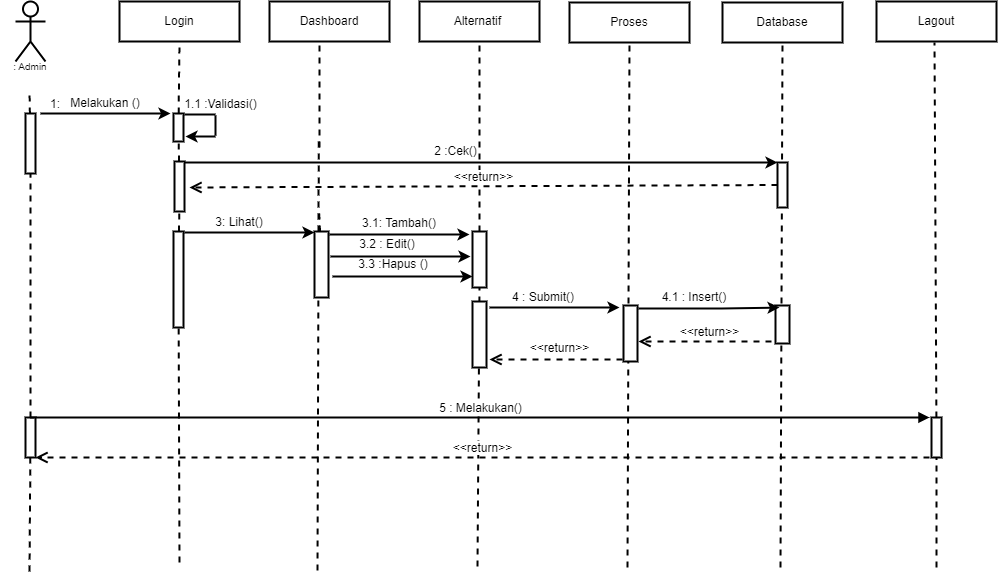

The diagram above was exported from draw.io. Its source (the exported page's mxGraphModel, read from the mxfile embedded in the PNG):
<mxGraphModel dx="818" dy="820" grid="1" gridSize="10" guides="1" tooltips="1" connect="1" arrows="1" fold="1" page="1" pageScale="1" pageWidth="1169" pageHeight="827" math="0" shadow="0">
  <root>
    <mxCell id="0" />
    <mxCell id="1" parent="0" />
    <mxCell id="n1Wdu7RdV2D3yD4-LwiX-2" value="&lt;br&gt;&lt;br&gt;&lt;br&gt;&lt;br&gt;&lt;br&gt;" style="shape=umlActor;verticalLabelPosition=bottom;verticalAlign=top;html=1;outlineConnect=0;strokeWidth=2;" parent="1" vertex="1">
      <mxGeometry x="119" y="100" width="30" height="60" as="geometry" />
    </mxCell>
    <mxCell id="n1Wdu7RdV2D3yD4-LwiX-3" value="Login" style="rounded=0;whiteSpace=wrap;html=1;strokeWidth=2;" parent="1" vertex="1">
      <mxGeometry x="223" y="100" width="120" height="40" as="geometry" />
    </mxCell>
    <mxCell id="n1Wdu7RdV2D3yD4-LwiX-4" value="Dashboard" style="rounded=0;whiteSpace=wrap;html=1;strokeWidth=2;" parent="1" vertex="1">
      <mxGeometry x="373" y="100" width="120" height="40" as="geometry" />
    </mxCell>
    <mxCell id="n1Wdu7RdV2D3yD4-LwiX-5" value="Alternatif&amp;nbsp;" style="rounded=0;whiteSpace=wrap;html=1;strokeWidth=2;" parent="1" vertex="1">
      <mxGeometry x="523" y="100" width="120" height="40" as="geometry" />
    </mxCell>
    <mxCell id="n1Wdu7RdV2D3yD4-LwiX-6" value="Lagout" style="rounded=0;whiteSpace=wrap;html=1;strokeWidth=2;" parent="1" vertex="1">
      <mxGeometry x="980" y="100" width="120" height="40" as="geometry" />
    </mxCell>
    <mxCell id="n1Wdu7RdV2D3yD4-LwiX-7" value="" style="endArrow=none;dashed=1;html=1;rounded=0;startArrow=none;strokeWidth=2;" parent="1" source="n1Wdu7RdV2D3yD4-LwiX-8" edge="1">
      <mxGeometry width="50" height="50" relative="1" as="geometry">
        <mxPoint x="133" y="520" as="sourcePoint" />
        <mxPoint x="133" y="190" as="targetPoint" />
      </mxGeometry>
    </mxCell>
    <mxCell id="n1Wdu7RdV2D3yD4-LwiX-8" value="" style="rounded=0;whiteSpace=wrap;html=1;strokeWidth=2;" parent="1" vertex="1">
      <mxGeometry x="129" y="212" width="10" height="60" as="geometry" />
    </mxCell>
    <mxCell id="n1Wdu7RdV2D3yD4-LwiX-9" value="" style="endArrow=none;dashed=1;html=1;rounded=0;strokeWidth=2;startArrow=none;" parent="1" source="n1Wdu7RdV2D3yD4-LwiX-61" target="n1Wdu7RdV2D3yD4-LwiX-8" edge="1">
      <mxGeometry width="50" height="50" relative="1" as="geometry">
        <mxPoint x="133" y="670" as="sourcePoint" />
        <mxPoint x="133" y="190" as="targetPoint" />
      </mxGeometry>
    </mxCell>
    <mxCell id="n1Wdu7RdV2D3yD4-LwiX-10" value="" style="endArrow=none;dashed=1;html=1;rounded=0;startArrow=none;entryX=0.5;entryY=1;entryDx=0;entryDy=0;strokeWidth=2;" parent="1" source="n1Wdu7RdV2D3yD4-LwiX-11" target="n1Wdu7RdV2D3yD4-LwiX-3" edge="1">
      <mxGeometry width="50" height="50" relative="1" as="geometry">
        <mxPoint x="281" y="520" as="sourcePoint" />
        <mxPoint x="281" y="190" as="targetPoint" />
      </mxGeometry>
    </mxCell>
    <mxCell id="n1Wdu7RdV2D3yD4-LwiX-11" value="" style="rounded=0;whiteSpace=wrap;html=1;strokeWidth=2;" parent="1" vertex="1">
      <mxGeometry x="277" y="212" width="10" height="28" as="geometry" />
    </mxCell>
    <mxCell id="n1Wdu7RdV2D3yD4-LwiX-12" value="" style="endArrow=none;dashed=1;html=1;rounded=0;startArrow=none;strokeWidth=2;" parent="1" source="n1Wdu7RdV2D3yD4-LwiX-16" target="n1Wdu7RdV2D3yD4-LwiX-11" edge="1">
      <mxGeometry width="50" height="50" relative="1" as="geometry">
        <mxPoint x="281" y="520" as="sourcePoint" />
        <mxPoint x="281" y="190" as="targetPoint" />
      </mxGeometry>
    </mxCell>
    <mxCell id="n1Wdu7RdV2D3yD4-LwiX-13" value="" style="endArrow=classic;html=1;rounded=0;strokeWidth=2;" parent="1" edge="1">
      <mxGeometry width="50" height="50" relative="1" as="geometry">
        <mxPoint x="144" y="212" as="sourcePoint" />
        <mxPoint x="274" y="212" as="targetPoint" />
      </mxGeometry>
    </mxCell>
    <mxCell id="n1Wdu7RdV2D3yD4-LwiX-14" value="1:" style="text;html=1;strokeColor=none;fillColor=none;align=center;verticalAlign=middle;whiteSpace=wrap;rounded=0;strokeWidth=2;" parent="1" vertex="1">
      <mxGeometry x="129" y="194" width="60" height="18" as="geometry" />
    </mxCell>
    <mxCell id="n1Wdu7RdV2D3yD4-LwiX-15" value="Melakukan ()" style="text;html=1;strokeColor=none;fillColor=none;align=center;verticalAlign=middle;whiteSpace=wrap;rounded=0;strokeWidth=2;" parent="1" vertex="1">
      <mxGeometry x="164" y="192" width="90" height="20" as="geometry" />
    </mxCell>
    <mxCell id="n1Wdu7RdV2D3yD4-LwiX-16" value="" style="rounded=0;whiteSpace=wrap;html=1;strokeWidth=2;" parent="1" vertex="1">
      <mxGeometry x="278" y="260" width="10" height="50" as="geometry" />
    </mxCell>
    <mxCell id="n1Wdu7RdV2D3yD4-LwiX-17" value="" style="endArrow=none;dashed=1;html=1;rounded=0;startArrow=none;strokeWidth=2;" parent="1" source="n1Wdu7RdV2D3yD4-LwiX-18" target="n1Wdu7RdV2D3yD4-LwiX-16" edge="1">
      <mxGeometry width="50" height="50" relative="1" as="geometry">
        <mxPoint x="281" y="520" as="sourcePoint" />
        <mxPoint x="281.95238095238096" y="240" as="targetPoint" />
      </mxGeometry>
    </mxCell>
    <mxCell id="n1Wdu7RdV2D3yD4-LwiX-18" value="" style="rounded=0;whiteSpace=wrap;html=1;strokeWidth=2;" parent="1" vertex="1">
      <mxGeometry x="277" y="330" width="10" height="96" as="geometry" />
    </mxCell>
    <mxCell id="n1Wdu7RdV2D3yD4-LwiX-19" value="" style="endArrow=none;dashed=1;html=1;rounded=0;strokeWidth=2;" parent="1" target="n1Wdu7RdV2D3yD4-LwiX-18" edge="1">
      <mxGeometry width="50" height="50" relative="1" as="geometry">
        <mxPoint x="283" y="661" as="sourcePoint" />
        <mxPoint x="282.7872340425531" y="310" as="targetPoint" />
      </mxGeometry>
    </mxCell>
    <mxCell id="n1Wdu7RdV2D3yD4-LwiX-20" value="" style="endArrow=none;dashed=1;html=1;rounded=0;startArrow=none;entryX=0.5;entryY=1;entryDx=0;entryDy=0;strokeWidth=2;" parent="1" edge="1">
      <mxGeometry width="50" height="50" relative="1" as="geometry">
        <mxPoint x="423" y="246" as="sourcePoint" />
        <mxPoint x="423" y="140" as="targetPoint" />
      </mxGeometry>
    </mxCell>
    <mxCell id="n1Wdu7RdV2D3yD4-LwiX-21" value="" style="endArrow=none;dashed=1;html=1;rounded=0;startArrow=none;exitX=0.5;exitY=0;exitDx=0;exitDy=0;strokeWidth=2;" parent="1" edge="1">
      <mxGeometry width="50" height="50" relative="1" as="geometry">
        <mxPoint x="422" y="330" as="sourcePoint" />
        <mxPoint x="422.2372881355932" y="240" as="targetPoint" />
      </mxGeometry>
    </mxCell>
    <mxCell id="n1Wdu7RdV2D3yD4-LwiX-22" value="" style="endArrow=none;dashed=1;html=1;rounded=0;startArrow=none;strokeWidth=2;" parent="1" source="n1Wdu7RdV2D3yD4-LwiX-43" edge="1">
      <mxGeometry width="50" height="50" relative="1" as="geometry">
        <mxPoint x="423" y="386" as="sourcePoint" />
        <mxPoint x="422.6428571428571" y="310" as="targetPoint" />
      </mxGeometry>
    </mxCell>
    <mxCell id="n1Wdu7RdV2D3yD4-LwiX-23" value="" style="endArrow=none;dashed=1;html=1;rounded=0;strokeWidth=2;" parent="1" edge="1">
      <mxGeometry width="50" height="50" relative="1" as="geometry">
        <mxPoint x="421" y="669" as="sourcePoint" />
        <mxPoint x="421.9203821656049" y="380" as="targetPoint" />
      </mxGeometry>
    </mxCell>
    <mxCell id="n1Wdu7RdV2D3yD4-LwiX-24" value="" style="endArrow=classic;html=1;rounded=0;exitX=1;exitY=0;exitDx=0;exitDy=0;entryX=0;entryY=0;entryDx=0;entryDy=0;strokeWidth=2;" parent="1" target="n1Wdu7RdV2D3yD4-LwiX-39" edge="1">
      <mxGeometry width="50" height="50" relative="1" as="geometry">
        <mxPoint x="288" y="261" as="sourcePoint" />
        <mxPoint x="578" y="260" as="targetPoint" />
      </mxGeometry>
    </mxCell>
    <mxCell id="n1Wdu7RdV2D3yD4-LwiX-25" value="&lt;span style=&quot;&quot;&gt;1.1 :Validasi()&lt;/span&gt;" style="text;html=1;strokeColor=none;fillColor=none;align=center;verticalAlign=middle;whiteSpace=wrap;rounded=0;strokeWidth=2;" parent="1" vertex="1">
      <mxGeometry x="287" y="194" width="75" height="18" as="geometry" />
    </mxCell>
    <mxCell id="n1Wdu7RdV2D3yD4-LwiX-26" value="" style="endArrow=none;dashed=1;html=1;rounded=0;entryX=0.5;entryY=1;entryDx=0;entryDy=0;strokeWidth=2;startArrow=none;" parent="1" source="n1Wdu7RdV2D3yD4-LwiX-44" target="n1Wdu7RdV2D3yD4-LwiX-5" edge="1">
      <mxGeometry width="50" height="50" relative="1" as="geometry">
        <mxPoint x="581" y="665" as="sourcePoint" />
        <mxPoint x="581.929906542056" y="267" as="targetPoint" />
      </mxGeometry>
    </mxCell>
    <mxCell id="n1Wdu7RdV2D3yD4-LwiX-27" value="" style="endArrow=none;dashed=1;html=1;rounded=0;entryX=0.5;entryY=1;entryDx=0;entryDy=0;startArrow=none;strokeWidth=2;" parent="1" source="n1Wdu7RdV2D3yD4-LwiX-28" edge="1">
      <mxGeometry width="50" height="50" relative="1" as="geometry">
        <mxPoint x="1036" y="666" as="sourcePoint" />
        <mxPoint x="1038" y="141" as="targetPoint" />
      </mxGeometry>
    </mxCell>
    <mxCell id="n1Wdu7RdV2D3yD4-LwiX-28" value="" style="rounded=0;whiteSpace=wrap;html=1;strokeWidth=2;fontSize=10;" parent="1" vertex="1">
      <mxGeometry x="1035" y="516" width="10" height="40" as="geometry" />
    </mxCell>
    <mxCell id="n1Wdu7RdV2D3yD4-LwiX-29" value="" style="endArrow=none;dashed=1;html=1;rounded=0;entryX=0.5;entryY=1;entryDx=0;entryDy=0;strokeWidth=2;" parent="1" target="n1Wdu7RdV2D3yD4-LwiX-28" edge="1">
      <mxGeometry width="50" height="50" relative="1" as="geometry">
        <mxPoint x="1040" y="666" as="sourcePoint" />
        <mxPoint x="1038" y="141" as="targetPoint" />
      </mxGeometry>
    </mxCell>
    <mxCell id="n1Wdu7RdV2D3yD4-LwiX-30" value=": Admin" style="text;html=1;strokeColor=none;fillColor=none;align=center;verticalAlign=middle;whiteSpace=wrap;rounded=0;strokeWidth=1;fontSize=10;" parent="1" vertex="1">
      <mxGeometry x="104" y="160" width="60" height="10" as="geometry" />
    </mxCell>
    <mxCell id="n1Wdu7RdV2D3yD4-LwiX-31" value="Proses" style="rounded=0;whiteSpace=wrap;html=1;strokeWidth=2;" parent="1" vertex="1">
      <mxGeometry x="673" y="101" width="120" height="40" as="geometry" />
    </mxCell>
    <mxCell id="n1Wdu7RdV2D3yD4-LwiX-32" value="" style="endArrow=none;dashed=1;html=1;rounded=0;entryX=0.5;entryY=1;entryDx=0;entryDy=0;strokeWidth=2;" parent="1" target="n1Wdu7RdV2D3yD4-LwiX-31" edge="1">
      <mxGeometry width="50" height="50" relative="1" as="geometry">
        <mxPoint x="731" y="666.0000000000002" as="sourcePoint" />
        <mxPoint x="731.929906542056" y="268" as="targetPoint" />
      </mxGeometry>
    </mxCell>
    <mxCell id="n1Wdu7RdV2D3yD4-LwiX-33" value="" style="endArrow=none;html=1;rounded=0;exitX=0.5;exitY=0;exitDx=0;exitDy=0;strokeWidth=2;" parent="1" edge="1">
      <mxGeometry width="50" height="50" relative="1" as="geometry">
        <mxPoint x="288" y="213" as="sourcePoint" />
        <mxPoint x="319" y="213" as="targetPoint" />
      </mxGeometry>
    </mxCell>
    <mxCell id="n1Wdu7RdV2D3yD4-LwiX-34" value="" style="endArrow=none;html=1;rounded=0;strokeWidth=2;" parent="1" edge="1">
      <mxGeometry width="50" height="50" relative="1" as="geometry">
        <mxPoint x="319" y="234" as="sourcePoint" />
        <mxPoint x="319" y="214" as="targetPoint" />
      </mxGeometry>
    </mxCell>
    <mxCell id="n1Wdu7RdV2D3yD4-LwiX-35" value="" style="endArrow=classic;html=1;rounded=0;strokeWidth=2;" parent="1" edge="1">
      <mxGeometry width="50" height="50" relative="1" as="geometry">
        <mxPoint x="319" y="235" as="sourcePoint" />
        <mxPoint x="289" y="235" as="targetPoint" />
      </mxGeometry>
    </mxCell>
    <mxCell id="n1Wdu7RdV2D3yD4-LwiX-36" value="Database" style="rounded=0;whiteSpace=wrap;html=1;strokeWidth=2;" parent="1" vertex="1">
      <mxGeometry x="826" y="101" width="120" height="40" as="geometry" />
    </mxCell>
    <mxCell id="n1Wdu7RdV2D3yD4-LwiX-37" value="" style="endArrow=none;dashed=1;html=1;rounded=0;entryX=0.5;entryY=1;entryDx=0;entryDy=0;strokeWidth=2;" parent="1" target="n1Wdu7RdV2D3yD4-LwiX-36" edge="1">
      <mxGeometry width="50" height="50" relative="1" as="geometry">
        <mxPoint x="884" y="666.0000000000002" as="sourcePoint" />
        <mxPoint x="884.929906542056" y="268" as="targetPoint" />
      </mxGeometry>
    </mxCell>
    <mxCell id="n1Wdu7RdV2D3yD4-LwiX-38" value="" style="rounded=0;whiteSpace=wrap;html=1;strokeWidth=2;fontSize=10;" parent="1" vertex="1">
      <mxGeometry x="879" y="404" width="14" height="38" as="geometry" />
    </mxCell>
    <mxCell id="n1Wdu7RdV2D3yD4-LwiX-39" value="" style="rounded=0;whiteSpace=wrap;html=1;fontSize=12;strokeWidth=2;" parent="1" vertex="1">
      <mxGeometry x="881" y="261" width="10" height="45" as="geometry" />
    </mxCell>
    <mxCell id="n1Wdu7RdV2D3yD4-LwiX-40" value="2 :Cek()" style="text;html=1;strokeColor=none;fillColor=none;align=center;verticalAlign=middle;whiteSpace=wrap;rounded=0;strokeWidth=2;" parent="1" vertex="1">
      <mxGeometry x="486" y="240" width="147" height="20" as="geometry" />
    </mxCell>
    <mxCell id="n1Wdu7RdV2D3yD4-LwiX-41" value="&amp;lt;&amp;lt;return&amp;gt;&amp;gt;" style="html=1;verticalAlign=bottom;endArrow=open;dashed=1;endSize=8;rounded=0;fontSize=12;exitX=0;exitY=0.5;exitDx=0;exitDy=0;strokeWidth=2;" parent="1" source="n1Wdu7RdV2D3yD4-LwiX-39" edge="1">
      <mxGeometry relative="1" as="geometry">
        <mxPoint x="873" y="286" as="sourcePoint" />
        <mxPoint x="293" y="286" as="targetPoint" />
      </mxGeometry>
    </mxCell>
    <mxCell id="n1Wdu7RdV2D3yD4-LwiX-42" value="" style="endArrow=classic;html=1;rounded=0;strokeWidth=2;" parent="1" edge="1">
      <mxGeometry width="50" height="50" relative="1" as="geometry">
        <mxPoint x="288" y="331" as="sourcePoint" />
        <mxPoint x="418" y="331" as="targetPoint" />
      </mxGeometry>
    </mxCell>
    <mxCell id="n1Wdu7RdV2D3yD4-LwiX-43" value="" style="rounded=0;whiteSpace=wrap;html=1;strokeWidth=2;" parent="1" vertex="1">
      <mxGeometry x="418" y="330" width="14" height="66" as="geometry" />
    </mxCell>
    <mxCell id="n1Wdu7RdV2D3yD4-LwiX-44" value="" style="rounded=0;whiteSpace=wrap;html=1;strokeWidth=2;fontSize=10;" parent="1" vertex="1">
      <mxGeometry x="576" y="330" width="14" height="56" as="geometry" />
    </mxCell>
    <mxCell id="n1Wdu7RdV2D3yD4-LwiX-45" value="" style="endArrow=none;dashed=1;html=1;rounded=0;entryX=0.5;entryY=1;entryDx=0;entryDy=0;strokeWidth=2;" parent="1" target="n1Wdu7RdV2D3yD4-LwiX-44" edge="1">
      <mxGeometry width="50" height="50" relative="1" as="geometry">
        <mxPoint x="581" y="665.0000000000002" as="sourcePoint" />
        <mxPoint x="583" y="140" as="targetPoint" />
      </mxGeometry>
    </mxCell>
    <mxCell id="n1Wdu7RdV2D3yD4-LwiX-46" value="" style="endArrow=classic;html=1;rounded=0;strokeWidth=2;" parent="1" edge="1">
      <mxGeometry width="50" height="50" relative="1" as="geometry">
        <mxPoint x="433" y="333" as="sourcePoint" />
        <mxPoint x="573" y="333" as="targetPoint" />
        <Array as="points">
          <mxPoint x="528" y="333" />
        </Array>
      </mxGeometry>
    </mxCell>
    <mxCell id="n1Wdu7RdV2D3yD4-LwiX-47" value="3: Lihat()" style="text;html=1;strokeColor=none;fillColor=none;align=center;verticalAlign=middle;whiteSpace=wrap;rounded=0;strokeWidth=2;fontSize=12;" parent="1" vertex="1">
      <mxGeometry x="313" y="306" width="60" height="30" as="geometry" />
    </mxCell>
    <mxCell id="n1Wdu7RdV2D3yD4-LwiX-48" value="3.1: Tambah()" style="text;html=1;strokeColor=none;fillColor=none;align=center;verticalAlign=middle;whiteSpace=wrap;rounded=0;strokeWidth=2;fontSize=12;" parent="1" vertex="1">
      <mxGeometry x="453" y="312" width="100" height="20" as="geometry" />
    </mxCell>
    <mxCell id="n1Wdu7RdV2D3yD4-LwiX-49" value="" style="endArrow=classic;html=1;rounded=0;strokeWidth=2;" parent="1" edge="1">
      <mxGeometry width="50" height="50" relative="1" as="geometry">
        <mxPoint x="434" y="355" as="sourcePoint" />
        <mxPoint x="574" y="355" as="targetPoint" />
        <Array as="points">
          <mxPoint x="529" y="355" />
        </Array>
      </mxGeometry>
    </mxCell>
    <mxCell id="n1Wdu7RdV2D3yD4-LwiX-50" value="" style="endArrow=classic;html=1;rounded=0;strokeWidth=2;" parent="1" edge="1">
      <mxGeometry width="50" height="50" relative="1" as="geometry">
        <mxPoint x="436" y="375" as="sourcePoint" />
        <mxPoint x="576" y="375" as="targetPoint" />
        <Array as="points">
          <mxPoint x="531" y="375" />
        </Array>
      </mxGeometry>
    </mxCell>
    <mxCell id="n1Wdu7RdV2D3yD4-LwiX-51" value="3.2 : Edit()" style="text;html=1;strokeColor=none;fillColor=none;align=center;verticalAlign=middle;whiteSpace=wrap;rounded=0;strokeWidth=2;fontSize=12;" parent="1" vertex="1">
      <mxGeometry x="441" y="330" width="100" height="26" as="geometry" />
    </mxCell>
    <mxCell id="n1Wdu7RdV2D3yD4-LwiX-52" value="3.3 :Hapus ()" style="text;html=1;strokeColor=none;fillColor=none;align=center;verticalAlign=middle;whiteSpace=wrap;rounded=0;strokeWidth=2;fontSize=12;" parent="1" vertex="1">
      <mxGeometry x="447" y="348" width="100" height="30" as="geometry" />
    </mxCell>
    <mxCell id="n1Wdu7RdV2D3yD4-LwiX-53" value="" style="rounded=0;whiteSpace=wrap;html=1;strokeWidth=2;fontSize=10;" parent="1" vertex="1">
      <mxGeometry x="727" y="404" width="14" height="56" as="geometry" />
    </mxCell>
    <mxCell id="n1Wdu7RdV2D3yD4-LwiX-54" value="" style="rounded=0;whiteSpace=wrap;html=1;strokeWidth=2;" parent="1" vertex="1">
      <mxGeometry x="576" y="400" width="14" height="66" as="geometry" />
    </mxCell>
    <mxCell id="n1Wdu7RdV2D3yD4-LwiX-55" value="" style="endArrow=classic;html=1;rounded=0;strokeWidth=2;" parent="1" edge="1">
      <mxGeometry width="50" height="50" relative="1" as="geometry">
        <mxPoint x="593" y="406" as="sourcePoint" />
        <mxPoint x="723" y="406" as="targetPoint" />
        <Array as="points">
          <mxPoint x="676" y="406" />
        </Array>
      </mxGeometry>
    </mxCell>
    <mxCell id="n1Wdu7RdV2D3yD4-LwiX-56" value="4 : Submit()" style="text;html=1;strokeColor=none;fillColor=none;align=center;verticalAlign=middle;whiteSpace=wrap;rounded=0;strokeWidth=2;fontSize=12;" parent="1" vertex="1">
      <mxGeometry x="602" y="389" width="90" height="14" as="geometry" />
    </mxCell>
    <mxCell id="n1Wdu7RdV2D3yD4-LwiX-57" value="&amp;lt;&amp;lt;return&amp;gt;&amp;gt;" style="html=1;verticalAlign=bottom;endArrow=open;dashed=1;endSize=8;rounded=0;strokeWidth=2;fontSize=12;" parent="1" edge="1">
      <mxGeometry x="-0.0526" y="-2" relative="1" as="geometry">
        <mxPoint x="726" y="458" as="sourcePoint" />
        <mxPoint x="593" y="458" as="targetPoint" />
        <mxPoint as="offset" />
      </mxGeometry>
    </mxCell>
    <mxCell id="n1Wdu7RdV2D3yD4-LwiX-58" value="" style="endArrow=classic;html=1;rounded=0;strokeWidth=2;entryX=0.286;entryY=0.053;entryDx=0;entryDy=0;entryPerimeter=0;" parent="1" target="n1Wdu7RdV2D3yD4-LwiX-38" edge="1">
      <mxGeometry width="50" height="50" relative="1" as="geometry">
        <mxPoint x="742" y="407" as="sourcePoint" />
        <mxPoint x="873" y="407" as="targetPoint" />
        <Array as="points">
          <mxPoint x="825" y="407" />
        </Array>
      </mxGeometry>
    </mxCell>
    <mxCell id="n1Wdu7RdV2D3yD4-LwiX-59" value="4.1 : Insert()" style="text;html=1;strokeColor=none;fillColor=none;align=center;verticalAlign=middle;whiteSpace=wrap;rounded=0;strokeWidth=2;fontSize=12;" parent="1" vertex="1">
      <mxGeometry x="753" y="389" width="90" height="14" as="geometry" />
    </mxCell>
    <mxCell id="n1Wdu7RdV2D3yD4-LwiX-60" value="&amp;lt;&amp;lt;return&amp;gt;&amp;gt;" style="html=1;verticalAlign=bottom;endArrow=open;dashed=1;endSize=8;rounded=0;strokeWidth=2;fontSize=12;" parent="1" edge="1">
      <mxGeometry x="-0.0677" relative="1" as="geometry">
        <mxPoint x="875" y="440" as="sourcePoint" />
        <mxPoint x="742" y="440" as="targetPoint" />
        <mxPoint as="offset" />
      </mxGeometry>
    </mxCell>
    <mxCell id="n1Wdu7RdV2D3yD4-LwiX-61" value="" style="rounded=0;whiteSpace=wrap;html=1;strokeWidth=2;fontSize=10;" parent="1" vertex="1">
      <mxGeometry x="129" y="516" width="10" height="40" as="geometry" />
    </mxCell>
    <mxCell id="n1Wdu7RdV2D3yD4-LwiX-62" value="" style="endArrow=none;dashed=1;html=1;rounded=0;strokeWidth=2;" parent="1" target="n1Wdu7RdV2D3yD4-LwiX-61" edge="1">
      <mxGeometry width="50" height="50" relative="1" as="geometry">
        <mxPoint x="133" y="670.0000000000002" as="sourcePoint" />
        <mxPoint x="133.9299065420562" y="272" as="targetPoint" />
      </mxGeometry>
    </mxCell>
    <mxCell id="n1Wdu7RdV2D3yD4-LwiX-63" value="5 : Melakukan()" style="html=1;verticalAlign=bottom;endArrow=block;rounded=0;strokeWidth=2;fontSize=12;exitX=0.5;exitY=0;exitDx=0;exitDy=0;" parent="1" source="n1Wdu7RdV2D3yD4-LwiX-61" edge="1">
      <mxGeometry width="80" relative="1" as="geometry">
        <mxPoint x="143" y="516" as="sourcePoint" />
        <mxPoint x="1033" y="516" as="targetPoint" />
      </mxGeometry>
    </mxCell>
    <mxCell id="n1Wdu7RdV2D3yD4-LwiX-64" value="&amp;lt;&amp;lt;return&amp;gt;&amp;gt;" style="html=1;verticalAlign=bottom;endArrow=open;dashed=1;endSize=8;rounded=0;strokeWidth=2;fontSize=12;" parent="1" edge="1">
      <mxGeometry relative="1" as="geometry">
        <mxPoint x="1033" y="556" as="sourcePoint" />
        <mxPoint x="139" y="556" as="targetPoint" />
      </mxGeometry>
    </mxCell>
  </root>
</mxGraphModel>